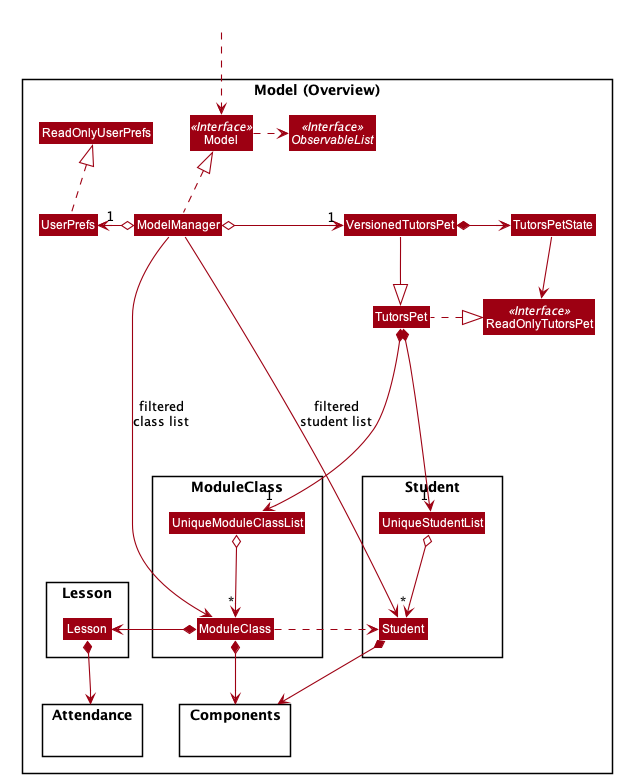

The diagram above was rendered by PlantUML. Its source (embedded in the PNG):
@startuml








skinparam BackgroundColor #FFFFFFF

skinparam Shadowing false

skinparam Class {
    FontColor #FFFFFF
    BorderThickness 1
    BorderColor #FFFFFF
    StereotypeFontColor #FFFFFF
    FontName Arial
}

skinparam Actor {
    BorderColor #000000
    Color #000000
    FontName Arial
}

skinparam Sequence {
    MessageAlign center
    BoxFontSize 15
    BoxPadding 0
    BoxFontColor #FFFFFF
    FontName Arial
}

skinparam Participant {
    FontColor #FFFFFFF
    Padding 20
}

skinparam MinClassWidth 50
skinparam ParticipantPadding 10
skinparam Shadowing false
skinparam DefaultTextAlignment center
skinparam packageStyle Rectangle

hide footbox
hide members
hide circle
skinparam arrowThickness 1.1
skinparam arrowColor #9D0012
skinparam classBackgroundColor #9D0012

Package "Model (Overview)" <<Rectangle>>{
Interface ReadOnlyTutorsPet <<Interface>>
Interface Model <<Interface>>
Interface ObservableList <<Interface>>
Class TutorsPet
Class VersionedTutorsPet
Class ReadOnlyTutorsPet
Class Model
Class ModelManager
Class UserPrefs
Class ReadOnlyUserPrefs
Class TutorsPetState

Package Student {
Class Student
Class UniqueStudentList
}

Package ModuleClass {
Class ModuleClass
Class UniqueModuleClassList
}

Package Lesson {
Class Lesson
}

Package Attendance {
}

Package Components {
}
}

Class HiddenOutside #FFFFFF
HiddenOutside ..> Model

VersionedTutorsPet *--right--> TutorsPetState : "    "
TutorsPetState -down-> ReadOnlyTutorsPet
VersionedTutorsPet --|> TutorsPet
TutorsPet .left.|> ReadOnlyTutorsPet : "    "

ModelManager .up.|> Model
Model .right.> ObservableList
ModelManager o-right---> "1" VersionedTutorsPet : "                     "
ModelManager o-left-> "1" UserPrefs
UserPrefs .up.|> ReadOnlyUserPrefs

TutorsPet *---> "1" UniqueStudentList
UniqueStudentList o--> "*" Student
Student *--> Components

TutorsPet *---> "1" UniqueModuleClassList
UniqueModuleClassList o--> "*" ModuleClass
ModuleClass ..right.> Student
ModuleClass *--> Components
ModuleClass *-right-> Lesson

Lesson *-down-> Attendance

Attendance -[hidden]left-> Components

ModelManager --> Student : filtered\nstudent list
ModelManager --> ModuleClass : filtered\nclass list

@enduml